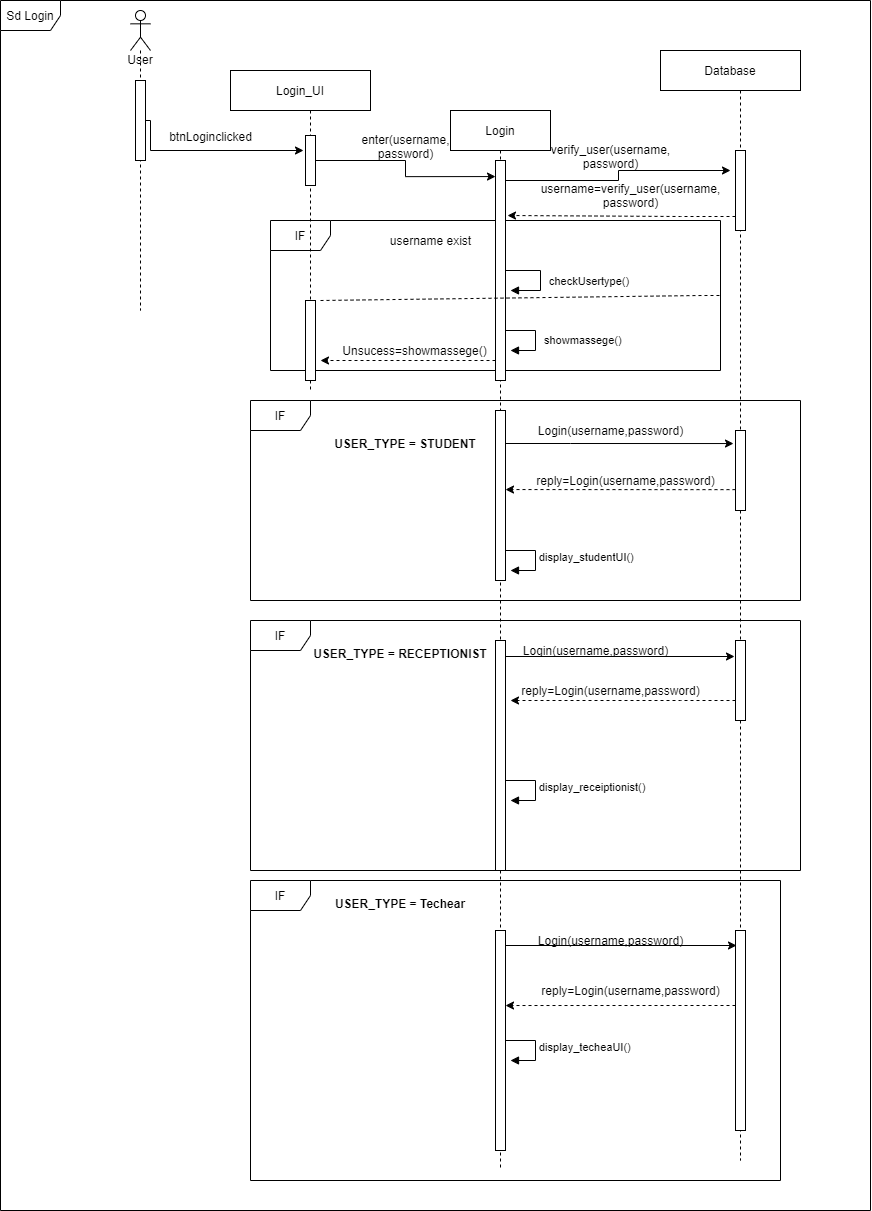

The diagram above was exported from draw.io. Its source (the exported page's mxGraphModel, read from the mxfile embedded in the PNG):
<mxGraphModel dx="1583" dy="1912" grid="1" gridSize="10" guides="1" tooltips="1" connect="1" arrows="1" fold="1" page="1" pageScale="1" pageWidth="827" pageHeight="1169" math="0" shadow="0">
  <root>
    <mxCell id="0" />
    <mxCell id="1" parent="0" />
    <mxCell id="2" value="Sd Login" style="shape=umlFrame;whiteSpace=wrap;html=1;" vertex="1" parent="1">
      <mxGeometry y="-730" width="870" height="1210" as="geometry" />
    </mxCell>
    <mxCell id="3" value="IF" style="shape=umlFrame;whiteSpace=wrap;html=1;" vertex="1" parent="1">
      <mxGeometry x="270" y="-510" width="450" height="150" as="geometry" />
    </mxCell>
    <mxCell id="4" value="Login_UI" style="text;align=center;verticalAlign=middle;dashed=0;fillColor=#ffffff;strokeColor=#000000;" vertex="1" parent="1">
      <mxGeometry x="230" y="-660" width="140" height="40" as="geometry" />
    </mxCell>
    <mxCell id="5" value="Database" style="text;align=center;verticalAlign=middle;dashed=0;fillColor=#ffffff;strokeColor=#000000;" vertex="1" parent="1">
      <mxGeometry x="660" y="-680" width="140" height="40" as="geometry" />
    </mxCell>
    <mxCell id="6" value="" style="shape=umlLifeline;participant=umlEntity;perimeter=lifelinePerimeter;whiteSpace=wrap;html=1;container=1;collapsible=0;recursiveResize=0;verticalAlign=top;spacingTop=36;outlineConnect=0;size=0;" vertex="1" parent="1">
      <mxGeometry x="290" y="-620" width="40" height="280" as="geometry" />
    </mxCell>
    <mxCell id="7" value="" style="html=1;points=[];perimeter=orthogonalPerimeter;" vertex="1" parent="6">
      <mxGeometry x="15" y="25" width="10" height="50" as="geometry" />
    </mxCell>
    <mxCell id="8" value="" style="html=1;points=[];perimeter=orthogonalPerimeter;" vertex="1" parent="6">
      <mxGeometry x="15" y="190" width="10" height="80" as="geometry" />
    </mxCell>
    <mxCell id="9" value="" style="shape=umlLifeline;participant=umlEntity;perimeter=lifelinePerimeter;whiteSpace=wrap;html=1;container=1;collapsible=0;recursiveResize=0;verticalAlign=top;spacingTop=36;outlineConnect=0;size=0;" vertex="1" parent="1">
      <mxGeometry x="720" y="-640" width="40" height="1070" as="geometry" />
    </mxCell>
    <mxCell id="10" value="" style="html=1;points=[];perimeter=orthogonalPerimeter;" vertex="1" parent="9">
      <mxGeometry x="15" y="60" width="10" height="80" as="geometry" />
    </mxCell>
    <mxCell id="11" value="" style="html=1;points=[];perimeter=orthogonalPerimeter;" vertex="1" parent="9">
      <mxGeometry x="15" y="60" width="10" height="80" as="geometry" />
    </mxCell>
    <mxCell id="12" value="" style="html=1;points=[];perimeter=orthogonalPerimeter;" vertex="1" parent="9">
      <mxGeometry x="15" y="340" width="10" height="80" as="geometry" />
    </mxCell>
    <mxCell id="13" value="" style="html=1;points=[];perimeter=orthogonalPerimeter;" vertex="1" parent="9">
      <mxGeometry x="15" y="550" width="10" height="80" as="geometry" />
    </mxCell>
    <mxCell id="14" value="" style="html=1;points=[];perimeter=orthogonalPerimeter;" vertex="1" parent="9">
      <mxGeometry x="15" y="840" width="10" height="200" as="geometry" />
    </mxCell>
    <mxCell id="15" value="USER_TYPE = STUDENT" style="text;align=center;fontStyle=1;verticalAlign=middle;spacingLeft=3;spacingRight=3;strokeColor=none;rotatable=0;points=[[0,0.5],[1,0.5]];portConstraint=eastwest;" vertex="1" parent="1">
      <mxGeometry x="365" y="-300" width="80" height="26" as="geometry" />
    </mxCell>
    <mxCell id="16" value="USER_TYPE = RECEPTIONIST" style="text;align=center;fontStyle=1;verticalAlign=middle;spacingLeft=3;spacingRight=3;strokeColor=none;rotatable=0;points=[[0,0.5],[1,0.5]];portConstraint=eastwest;" vertex="1" parent="1">
      <mxGeometry x="315" y="-90" width="170" height="26" as="geometry" />
    </mxCell>
    <mxCell id="17" value="User" style="shape=umlLifeline;participant=umlActor;perimeter=lifelinePerimeter;whiteSpace=wrap;html=1;container=1;collapsible=0;recursiveResize=0;verticalAlign=top;spacingTop=36;outlineConnect=0;" vertex="1" parent="1">
      <mxGeometry x="130" y="-720" width="20" height="300" as="geometry" />
    </mxCell>
    <mxCell id="18" value="" style="html=1;points=[];perimeter=orthogonalPerimeter;" vertex="1" parent="17">
      <mxGeometry x="5" y="70" width="10" height="80" as="geometry" />
    </mxCell>
    <mxCell id="19" value="Login" style="shape=umlLifeline;perimeter=lifelinePerimeter;whiteSpace=wrap;html=1;container=1;collapsible=0;recursiveResize=0;outlineConnect=0;" vertex="1" parent="1">
      <mxGeometry x="450" y="-620" width="100" height="1060" as="geometry" />
    </mxCell>
    <mxCell id="20" value="" style="html=1;points=[];perimeter=orthogonalPerimeter;" vertex="1" parent="19">
      <mxGeometry x="45" y="50" width="10" height="220" as="geometry" />
    </mxCell>
    <mxCell id="21" value="checkUsertype()" style="edgeStyle=orthogonalEdgeStyle;html=1;align=left;spacingLeft=2;endArrow=block;rounded=0;entryX=1;entryY=0;" edge="1" parent="19">
      <mxGeometry x="0.0667" y="5" relative="1" as="geometry">
        <mxPoint x="55" y="160" as="sourcePoint" />
        <Array as="points">
          <mxPoint x="90" y="160" />
          <mxPoint x="90" y="180" />
        </Array>
        <mxPoint x="60" y="180" as="targetPoint" />
        <mxPoint as="offset" />
      </mxGeometry>
    </mxCell>
    <mxCell id="22" value="showmassege()" style="edgeStyle=orthogonalEdgeStyle;html=1;align=left;spacingLeft=2;endArrow=block;rounded=0;entryX=1;entryY=0;" edge="1" parent="19">
      <mxGeometry x="0.0667" y="5" relative="1" as="geometry">
        <mxPoint x="55" y="220" as="sourcePoint" />
        <Array as="points">
          <mxPoint x="85" y="220" />
        </Array>
        <mxPoint x="60" y="240" as="targetPoint" />
        <mxPoint as="offset" />
      </mxGeometry>
    </mxCell>
    <mxCell id="23" value="" style="html=1;points=[];perimeter=orthogonalPerimeter;" vertex="1" parent="19">
      <mxGeometry x="45" y="300" width="10" height="170" as="geometry" />
    </mxCell>
    <mxCell id="24" value="display_studentUI()" style="edgeStyle=orthogonalEdgeStyle;html=1;align=left;spacingLeft=2;endArrow=block;rounded=0;entryX=1;entryY=0;" edge="1" parent="19">
      <mxGeometry relative="1" as="geometry">
        <mxPoint x="55" y="440" as="sourcePoint" />
        <Array as="points">
          <mxPoint x="85" y="440" />
        </Array>
        <mxPoint x="60" y="460" as="targetPoint" />
      </mxGeometry>
    </mxCell>
    <mxCell id="25" value="" style="html=1;points=[];perimeter=orthogonalPerimeter;" vertex="1" parent="19">
      <mxGeometry x="45" y="530" width="10" height="230" as="geometry" />
    </mxCell>
    <mxCell id="26" value="display_receiptionist()" style="edgeStyle=orthogonalEdgeStyle;html=1;align=left;spacingLeft=2;endArrow=block;rounded=0;entryX=1;entryY=0;" edge="1" parent="19">
      <mxGeometry relative="1" as="geometry">
        <mxPoint x="55" y="670" as="sourcePoint" />
        <Array as="points">
          <mxPoint x="85" y="670" />
        </Array>
        <mxPoint x="60" y="690" as="targetPoint" />
      </mxGeometry>
    </mxCell>
    <mxCell id="27" value="" style="html=1;points=[];perimeter=orthogonalPerimeter;" vertex="1" parent="19">
      <mxGeometry x="45" y="820" width="10" height="220" as="geometry" />
    </mxCell>
    <mxCell id="28" value="display_techeaUI()" style="edgeStyle=orthogonalEdgeStyle;html=1;align=left;spacingLeft=2;endArrow=block;rounded=0;entryX=1;entryY=0;" edge="1" parent="19">
      <mxGeometry relative="1" as="geometry">
        <mxPoint x="55" y="930" as="sourcePoint" />
        <Array as="points">
          <mxPoint x="85" y="930" />
        </Array>
        <mxPoint x="60" y="950" as="targetPoint" />
      </mxGeometry>
    </mxCell>
    <mxCell id="29" value="enter(username,&lt;br&gt;password)" style="text;html=1;align=center;verticalAlign=middle;resizable=0;points=[];autosize=1;strokeColor=none;" vertex="1" parent="1">
      <mxGeometry x="355" y="-599" width="100" height="30" as="geometry" />
    </mxCell>
    <mxCell id="30" style="edgeStyle=orthogonalEdgeStyle;rounded=0;orthogonalLoop=1;jettySize=auto;html=1;entryX=0;entryY=0.073;entryDx=0;entryDy=0;entryPerimeter=0;" edge="1" source="7" target="20" parent="1">
      <mxGeometry relative="1" as="geometry">
        <mxPoint x="480" y="-553" as="targetPoint" />
      </mxGeometry>
    </mxCell>
    <mxCell id="31" style="edgeStyle=orthogonalEdgeStyle;rounded=0;orthogonalLoop=1;jettySize=auto;html=1;" edge="1" source="20" parent="1">
      <mxGeometry relative="1" as="geometry">
        <mxPoint x="730" y="-560" as="targetPoint" />
        <Array as="points">
          <mxPoint x="618" y="-550" />
          <mxPoint x="618" y="-560" />
        </Array>
      </mxGeometry>
    </mxCell>
    <mxCell id="32" value="verify_user(username,&lt;br&gt;password)" style="text;html=1;align=center;verticalAlign=middle;resizable=0;points=[];autosize=1;strokeColor=none;" vertex="1" parent="1">
      <mxGeometry x="545" y="-589" width="130" height="30" as="geometry" />
    </mxCell>
    <mxCell id="33" style="edgeStyle=orthogonalEdgeStyle;rounded=0;orthogonalLoop=1;jettySize=auto;html=1;dashed=1;entryX=1.2;entryY=0.25;entryDx=0;entryDy=0;entryPerimeter=0;" edge="1" source="11" target="20" parent="1">
      <mxGeometry relative="1" as="geometry">
        <mxPoint x="520" y="-514" as="targetPoint" />
        <Array as="points">
          <mxPoint x="680" y="-514" />
        </Array>
      </mxGeometry>
    </mxCell>
    <mxCell id="34" value="username=verify_user(username,&lt;br&gt;password)" style="text;html=1;align=center;verticalAlign=middle;resizable=0;points=[];autosize=1;strokeColor=none;dashed=1;" vertex="1" parent="1">
      <mxGeometry x="530" y="-550" width="200" height="30" as="geometry" />
    </mxCell>
    <mxCell id="35" style="edgeStyle=orthogonalEdgeStyle;rounded=0;orthogonalLoop=1;jettySize=auto;html=1;entryX=-0.2;entryY=0.163;entryDx=0;entryDy=0;entryPerimeter=0;" edge="1" source="23" target="12" parent="1">
      <mxGeometry relative="1" as="geometry">
        <Array as="points">
          <mxPoint x="570" y="-287" />
          <mxPoint x="570" y="-287" />
        </Array>
      </mxGeometry>
    </mxCell>
    <mxCell id="36" value="Login(username,password)" style="text;html=1;align=center;verticalAlign=middle;resizable=0;points=[];autosize=1;strokeColor=none;" vertex="1" parent="1">
      <mxGeometry x="530" y="-310" width="160" height="20" as="geometry" />
    </mxCell>
    <mxCell id="37" style="edgeStyle=orthogonalEdgeStyle;rounded=0;orthogonalLoop=1;jettySize=auto;html=1;dashed=1;entryX=1;entryY=0.465;entryDx=0;entryDy=0;entryPerimeter=0;" edge="1" source="12" target="23" parent="1">
      <mxGeometry relative="1" as="geometry">
        <mxPoint x="520" y="-240" as="targetPoint" />
        <Array as="points">
          <mxPoint x="680" y="-240" />
        </Array>
      </mxGeometry>
    </mxCell>
    <mxCell id="38" value="reply=Login(username,password)" style="text;html=1;align=center;verticalAlign=middle;resizable=0;points=[];autosize=1;strokeColor=none;" vertex="1" parent="1">
      <mxGeometry x="530" y="-260" width="190" height="20" as="geometry" />
    </mxCell>
    <mxCell id="39" style="edgeStyle=orthogonalEdgeStyle;rounded=0;orthogonalLoop=1;jettySize=auto;html=1;entryX=-0.1;entryY=0.2;entryDx=0;entryDy=0;entryPerimeter=0;" edge="1" source="25" target="13" parent="1">
      <mxGeometry relative="1" as="geometry">
        <Array as="points">
          <mxPoint x="570" y="-74" />
          <mxPoint x="570" y="-74" />
        </Array>
      </mxGeometry>
    </mxCell>
    <mxCell id="40" value="Login(username,password)" style="text;html=1;align=center;verticalAlign=middle;resizable=0;points=[];autosize=1;strokeColor=none;" vertex="1" parent="1">
      <mxGeometry x="515" y="-90" width="160" height="20" as="geometry" />
    </mxCell>
    <mxCell id="41" style="edgeStyle=orthogonalEdgeStyle;rounded=0;orthogonalLoop=1;jettySize=auto;html=1;dashed=1;" edge="1" source="13" parent="1">
      <mxGeometry relative="1" as="geometry">
        <mxPoint x="510" y="-30" as="targetPoint" />
        <Array as="points">
          <mxPoint x="680" y="-30" />
          <mxPoint x="680" y="-30" />
        </Array>
      </mxGeometry>
    </mxCell>
    <mxCell id="42" value="reply=Login(username,password)" style="text;html=1;align=center;verticalAlign=middle;resizable=0;points=[];autosize=1;strokeColor=none;" vertex="1" parent="1">
      <mxGeometry x="515" y="-50" width="190" height="20" as="geometry" />
    </mxCell>
    <mxCell id="43" value="USER_TYPE = Techear" style="text;align=center;fontStyle=1;verticalAlign=middle;spacingLeft=3;spacingRight=3;strokeColor=none;rotatable=0;points=[[0,0.5],[1,0.5]];portConstraint=eastwest;" vertex="1" parent="1">
      <mxGeometry x="315" y="160" width="170" height="26" as="geometry" />
    </mxCell>
    <mxCell id="44" style="edgeStyle=orthogonalEdgeStyle;rounded=0;orthogonalLoop=1;jettySize=auto;html=1;entryX=0.1;entryY=0.075;entryDx=0;entryDy=0;entryPerimeter=0;" edge="1" source="27" target="14" parent="1">
      <mxGeometry relative="1" as="geometry">
        <Array as="points">
          <mxPoint x="580" y="215" />
          <mxPoint x="580" y="215" />
        </Array>
      </mxGeometry>
    </mxCell>
    <mxCell id="45" value="Login(username,password)" style="text;html=1;align=center;verticalAlign=middle;resizable=0;points=[];autosize=1;strokeColor=none;" vertex="1" parent="1">
      <mxGeometry x="530" y="200" width="160" height="20" as="geometry" />
    </mxCell>
    <mxCell id="46" value="reply=Login(username,password)" style="text;html=1;align=center;verticalAlign=middle;resizable=0;points=[];autosize=1;strokeColor=none;" vertex="1" parent="1">
      <mxGeometry x="535" y="250" width="190" height="20" as="geometry" />
    </mxCell>
    <mxCell id="47" style="edgeStyle=orthogonalEdgeStyle;rounded=0;orthogonalLoop=1;jettySize=auto;html=1;entryX=1;entryY=0.341;entryDx=0;entryDy=0;entryPerimeter=0;dashed=1;" edge="1" source="14" target="27" parent="1">
      <mxGeometry relative="1" as="geometry">
        <Array as="points">
          <mxPoint x="690" y="275" />
          <mxPoint x="690" y="275" />
        </Array>
      </mxGeometry>
    </mxCell>
    <mxCell id="48" value="IF" style="shape=umlFrame;whiteSpace=wrap;html=1;" vertex="1" parent="1">
      <mxGeometry x="250" y="150" width="530" height="300" as="geometry" />
    </mxCell>
    <mxCell id="49" value="IF" style="shape=umlFrame;whiteSpace=wrap;html=1;" vertex="1" parent="1">
      <mxGeometry x="250" y="-110" width="550" height="250" as="geometry" />
    </mxCell>
    <mxCell id="50" value="IF" style="shape=umlFrame;whiteSpace=wrap;html=1;" vertex="1" parent="1">
      <mxGeometry x="250" y="-330" width="550" height="200" as="geometry" />
    </mxCell>
    <mxCell id="51" value="username exist" style="text;html=1;align=center;verticalAlign=middle;resizable=0;points=[];autosize=1;strokeColor=none;" vertex="1" parent="1">
      <mxGeometry x="380" y="-500" width="100" height="20" as="geometry" />
    </mxCell>
    <mxCell id="52" value="" style="endArrow=none;dashed=1;endFill=0;endSize=12;html=1;" edge="1" parent="1">
      <mxGeometry width="160" relative="1" as="geometry">
        <mxPoint x="320" y="-430" as="sourcePoint" />
        <mxPoint x="720" y="-435" as="targetPoint" />
        <Array as="points">
          <mxPoint x="700" y="-435" />
        </Array>
      </mxGeometry>
    </mxCell>
    <mxCell id="53" style="edgeStyle=orthogonalEdgeStyle;rounded=0;orthogonalLoop=1;jettySize=auto;html=1;entryX=1.5;entryY=0.75;entryDx=0;entryDy=0;entryPerimeter=0;dashed=1;endArrow=classic;endFill=1;" edge="1" source="20" target="8" parent="1">
      <mxGeometry relative="1" as="geometry">
        <Array as="points">
          <mxPoint x="460" y="-370" />
          <mxPoint x="460" y="-370" />
        </Array>
      </mxGeometry>
    </mxCell>
    <mxCell id="54" value="Unsucess=showmassege()" style="text;html=1;align=center;verticalAlign=middle;resizable=0;points=[];autosize=1;strokeColor=none;" vertex="1" parent="1">
      <mxGeometry x="334" y="-390" width="160" height="20" as="geometry" />
    </mxCell>
    <mxCell id="55" style="edgeStyle=orthogonalEdgeStyle;rounded=0;orthogonalLoop=1;jettySize=auto;html=1;entryX=-0.2;entryY=0.3;entryDx=0;entryDy=0;entryPerimeter=0;" edge="1" source="18" target="7" parent="1">
      <mxGeometry relative="1" as="geometry">
        <Array as="points">
          <mxPoint x="150" y="-610" />
          <mxPoint x="150" y="-580" />
        </Array>
      </mxGeometry>
    </mxCell>
    <mxCell id="56" value="btnLoginclicked" style="text;html=1;align=center;verticalAlign=middle;resizable=0;points=[];autosize=1;strokeColor=none;" vertex="1" parent="1">
      <mxGeometry x="160" y="-604" width="100" height="20" as="geometry" />
    </mxCell>
  </root>
</mxGraphModel>